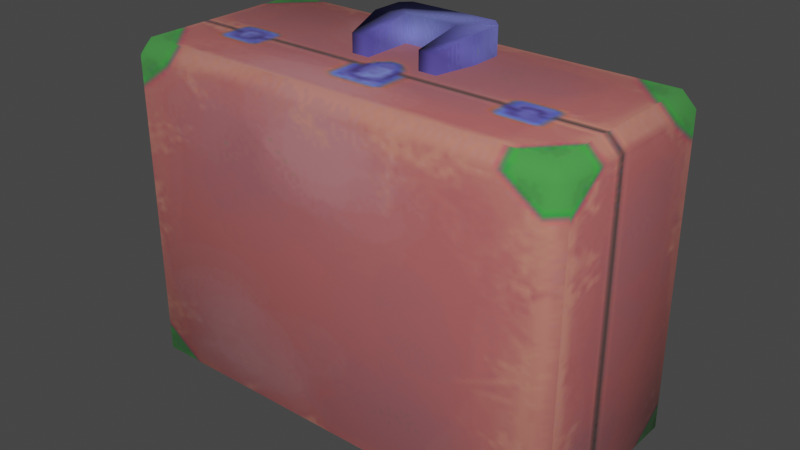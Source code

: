 # Source: luggage_suitcase.blend  (saved by Blender 3.4.6; exported with 4.5.12 LTS)
import bpy
from mathutils import Matrix  # noqa: F401  (used for matrix-valued properties, if any)

bpy.ops.wm.read_factory_settings(use_empty=True)
scene = bpy.context.scene
scene.name = 'Scene'

# ---- collections
col_collection = bpy.data.collections.new('Collection'); scene.collection.children.link(col_collection)

# ---- images (referenced by path relative to the original .blend; pixels are not part of the script)
import os
ASSET_DIR = os.environ.get("B2B_ASSET_DIR", "")  # directory of the original .blend (textures are referenced by path, not embedded)
HERE = os.path.dirname(os.path.abspath(__file__))  # packed textures are extracted next to this script under _unpacked/

def load_image(name, relpath, width, height, colorspace="sRGB"):
    """Load a texture the original file referenced (path relative to the .blend, or extracted next to this script)."""
    p = next((c for c in (os.path.join(HERE, relpath), os.path.join(ASSET_DIR, relpath)) if relpath and os.path.exists(c)), "")
    if p:
        img = bpy.data.images.load(p, check_existing=True)
        img.name = name
    else:  # same state as the original file: an image datablock whose file is absent (Cycles renders it pink)
        img = bpy.data.images.new(name, width, height)
        img.source = "FILE"
        img.filepath = "//" + (relpath or name)
    img.colorspace_settings.name = colorspace
    return img
img_image_0 = load_image('Image_0', '_unpacked/Image_0.43d5c3c7.png', 256, 128, 'sRGB')

# ---- materials (node trees are filled in below, after node groups)
mat_luggage_recolor_01 = bpy.data.materials.new('luggage_recolor_01')
mat_luggage_recolor_01.use_backface_culling = True
mat_luggage_recolor_01.use_transparent_shadow = False

# ---- material node trees
mat_luggage_recolor_01.use_nodes = True; mat_luggage_recolor_01.node_tree.nodes.clear()
_N = mat_luggage_recolor_01.node_tree.nodes; _L = mat_luggage_recolor_01.node_tree.links
n0 = _N.new('ShaderNodeBsdfPrincipled'); n0.name = 'Principled BSDF'; n0.location = (10, 300)
n0.distribution = 'GGX'
n0.subsurface_method = 'RANDOM_WALK_SKIN'
n0.inputs[2].default_value = 1.0
n0.inputs[27].default_value = (0.0, 0.0, 0.0, 1.0)
n0.inputs[28].default_value = 1.0
n1 = _N.new('ShaderNodeOutputMaterial'); n1.name = 'Material Output'; n1.location = (320, 270)
n2 = _N.new('ShaderNodeTexImage'); n2.name = 'Image Texture'; n2.location = (-440, 210)
n2.label = 'BASE COLOR'
n2.image = img_image_0
_L.new(n0.outputs[0], n1.inputs[0])
_L.new(n2.outputs[0], n0.inputs[0])
_L.new(n2.outputs[1], n0.inputs[4])
n1.is_active_output = True

# ---- world
world_world = bpy.data.worlds.new('World'); scene.world = world_world
world_world.use_nodes = True; world_world.node_tree.nodes.clear()
_N = world_world.node_tree.nodes; _L = world_world.node_tree.links
n0 = _N.new('ShaderNodeOutputWorld'); n0.name = 'World Output'; n0.location = (300, 300)
n1 = _N.new('ShaderNodeBackground'); n1.name = 'Background'; n1.location = (10, 300)
n1.inputs[0].default_value = (0.05088, 0.05088, 0.05088, 1.0)
_L.new(n1.outputs[0], n0.inputs[0])
n0.is_active_output = True
world_world.color = (0.05088, 0.05088, 0.05088)
world_world.use_sun_shadow = False
world_world.sun_shadow_jitter_overblur = 0.0

# ---- meshes
me_rsrc_world_prop_manor_luggage_suitcase_01_mesh_0 = bpy.data.meshes.new('rsrc.world.prop.manor.luggage_suitcase_01-Mesh[0]')
me_rsrc_world_prop_manor_luggage_suitcase_01_mesh_0.from_pydata([(-0.47, -0.74, 0.2), (0.47, -0.74, 0.2), (0.47, 0.0, 0.2), (-0.47, 0.0, -0.2), (0.1, -0.74, -0.02), (0.1, -0.78, -0.02), (-0.1, -0.78, -0.02), (-0.06, -0.78, -0.02), (-0.06, -0.8, 0.09), (0.06, -0.78, -0.02), (0.12, -0.72, 0.07), (0.12, -0.8, 0.07), (0.12, -0.72, 0.14), (0.1, -0.8, 0.16), (-0.1, -0.8, 0.16), (-0.12, -0.72, 0.14), (-0.12, -0.72, 0.07), (-0.12, -0.8, 0.07), (-0.1, -0.74, -0.02), (0.06, -0.72, 0.09), (-0.5, -0.71, 0.2), (-0.5, -0.03, -0.2), (0.5, -0.03, -0.2), (0.5, -0.03, 0.2), (0.5, -0.71, -0.2), (0.5, -0.71, 0.2), (0.47, -0.03, 0.23), (-0.47, 0.0, 0.2), (-0.47, -0.03, 0.23), (-0.5, -0.03, 0.2), (0.47, -0.71, 0.23), (-0.47, -0.71, 0.23), (-0.12, -0.8, 0.14), (0.12, -0.8, 0.14), (0.1, -0.72, 0.16), (-0.1, -0.72, 0.16), (-0.06, -0.72, 0.09), (-0.06, -0.74, -0.02), (0.06, -0.8, 0.09), (0.06, -0.74, -0.02), (0.47, -0.74, -0.2), (0.47, -0.71, -0.23), (-0.47, -0.74, -0.2), (0.47, -0.03, -0.23), (0.47, 0.0, -0.2), (-0.47, -0.71, -0.23), (-0.5, -0.71, -0.2), (-0.47, -0.03, -0.23)], [], [(0, 42, 40), (0, 40, 1), (2, 44, 3), (2, 3, 27), (6, 18, 37), (37, 7, 6), (9, 39, 4), (4, 5, 9), (6, 7, 8), (8, 17, 6), (8, 32, 17), (9, 5, 11), (11, 38, 9), (38, 11, 33), (5, 4, 10), (10, 11, 5), (11, 10, 12), (12, 33, 11), (13, 33, 12), (12, 34, 13), (14, 13, 34), (34, 35, 14), (32, 14, 35), (35, 15, 32), (32, 15, 16), (16, 17, 32), (17, 16, 18), (18, 6, 17), (4, 39, 19), (19, 10, 4), (19, 12, 10), (37, 18, 16), (16, 36, 37), (36, 16, 15), (0, 46, 42), (0, 20, 46), (20, 21, 46), (20, 29, 21), (29, 3, 21), (29, 27, 3), (22, 44, 2), (22, 2, 23), (24, 22, 23), (24, 23, 25), (40, 24, 25), (40, 25, 1), (25, 23, 26), (23, 2, 26), (26, 2, 27), (26, 27, 28), (28, 27, 29), (30, 26, 28), (25, 26, 30), (1, 25, 30), (30, 28, 31), (1, 30, 31), (31, 28, 29), (1, 31, 0), (0, 31, 20), (31, 29, 20), (32, 8, 14), (13, 14, 8), (8, 38, 13), (33, 13, 38), (12, 19, 34), (35, 34, 19), (19, 36, 35), (15, 35, 36), (36, 7, 37), (36, 8, 7), (36, 38, 8), (36, 19, 38), (38, 19, 39), (38, 39, 9), (40, 41, 24), (41, 22, 24), (42, 41, 40), (41, 43, 22), (43, 44, 22), (42, 45, 41), (45, 43, 41), (42, 46, 45), (45, 47, 43), (46, 47, 45), (47, 44, 43), (46, 21, 47), (21, 3, 47), (47, 3, 44)])
me_rsrc_world_prop_manor_luggage_suitcase_01_mesh_0.polygons.foreach_set('use_smooth', [True] * 88)
_uv = me_rsrc_world_prop_manor_luggage_suitcase_01_mesh_0.uv_layers.new(name='UVMap')
_uv.uv.foreach_set('vector', [0.6045, 1.0, 0.6045, 0.51, 0.9988, 0.51, 0.6045, 1.0, 0.9988, 0.51, 0.9988, 1.0, 0.9988, 0.49, 0.9988, 0.0, 0.6045, 0.0, 0.9988, 0.49, 0.6045, 0.0, 0.6045, 0.49, 0.04128, 0.971, 0.005277, 0.971, 0.005277, 0.935, 0.005277, 0.935, 0.04128, 0.935, 0.04128, 0.971, 0.5786, 0.9683, 0.5426, 0.9683, 0.5426, 0.9323, 0.5426, 0.9323, 0.5786, 0.9323, 0.5786, 0.9683, 0.04094, 0.9721, 0.04094, 0.9272, 0.1658, 0.9272, 0.1658, 0.9272, 0.1434, 0.9945, 0.04094, 0.9721, 0.1658, 0.9272, 0.2217, 0.9945, 0.1434, 0.9945, 0.5411, 0.9272, 0.5411, 0.9721, 0.4386, 0.9946, 0.4386, 0.9946, 0.4163, 0.9272, 0.5411, 0.9272, 0.4163, 0.9272, 0.4386, 0.9946, 0.3603, 0.9946, 0.04272, 0.9613, 0.04272, 0.9318, 0.1229, 0.917, 0.1229, 0.917, 0.1229, 0.9761, 0.04272, 0.9613, 0.1229, 0.9761, 0.1229, 0.917, 0.1852, 0.917, 0.1852, 0.917, 0.1852, 0.9761, 0.1229, 0.9761, 0.203, 0.9761, 0.1852, 0.9761, 0.1852, 0.917, 0.1852, 0.917, 0.203, 0.917, 0.203, 0.9761, 0.3811, 0.9761, 0.203, 0.9761, 0.203, 0.917, 0.203, 0.917, 0.3811, 0.917, 0.3811, 0.9761, 0.3989, 0.9761, 0.3811, 0.9761, 0.3811, 0.917, 0.3811, 0.917, 0.3989, 0.917, 0.3989, 0.9761, 0.3989, 0.9761, 0.3989, 0.917, 0.4612, 0.917, 0.4612, 0.917, 0.4612, 0.9761, 0.3989, 0.9761, 0.4612, 0.9761, 0.4612, 0.917, 0.5413, 0.9318, 0.5413, 0.9318, 0.5413, 0.9613, 0.4612, 0.9761, 0.04094, 0.9721, 0.04094, 0.9272, 0.1658, 0.9272, 0.1658, 0.9272, 0.1434, 0.9945, 0.04094, 0.9721, 0.1658, 0.9272, 0.2217, 0.9945, 0.1434, 0.9945, 0.5411, 0.9272, 0.5411, 0.9721, 0.4386, 0.9946, 0.4386, 0.9946, 0.4163, 0.9272, 0.5411, 0.9272, 0.4163, 0.9272, 0.4386, 0.9946, 0.3603, 0.9946, 0.42, 0.881, 0.5877, 0.8453, 0.5877, 0.881, 0.42, 0.881, 0.42, 0.8453, 0.5877, 0.8453, 0.42, 0.8453, 0.5877, 0.0358, 0.5877, 0.8453, 0.42, 0.8453, 0.42, 0.0358, 0.5877, 0.0358, 0.42, 0.0358, 0.5877, 8.219e-05, 0.5877, 0.0358, 0.42, 0.0358, 0.42, 8.219e-05, 0.5877, 8.219e-05, 0.5877, 0.0358, 0.5877, 8.219e-05, 0.42, 8.219e-05, 0.5877, 0.0358, 0.42, 8.219e-05, 0.42, 0.0358, 0.5877, 0.8453, 0.5877, 0.0358, 0.42, 0.0358, 0.5877, 0.8453, 0.42, 0.0358, 0.42, 0.8453, 0.5877, 0.881, 0.5877, 0.8453, 0.42, 0.8453, 0.5877, 0.881, 0.42, 0.8453, 0.42, 0.881, 0.42, 0.8453, 0.42, 0.0358, 0.4074, 0.0358, 0.42, 0.0358, 0.4074, 8.219e-05, 0.4074, 0.0358, 0.4074, 0.0358, 0.4074, 8.219e-05, 0.01311, 8.219e-05, 0.4074, 0.0358, 0.01311, 8.219e-05, 0.01311, 0.0358, 0.01311, 0.0358, 0.01311, 8.219e-05, 0.0005236, 0.0358, 0.4074, 0.8453, 0.4074, 0.0358, 0.01311, 0.0358, 0.42, 0.8453, 0.4074, 0.0358, 0.4074, 0.8453, 0.4074, 0.881, 0.42, 0.8453, 0.4074, 0.8453, 0.4074, 0.8453, 0.01311, 0.0358, 0.01311, 0.8453, 0.4074, 0.881, 0.4074, 0.8453, 0.01311, 0.8453, 0.01311, 0.8453, 0.01311, 0.0358, 0.0005236, 0.0358, 0.4074, 0.881, 0.01311, 0.8453, 0.01311, 0.881, 0.01311, 0.881, 0.01311, 0.8453, 0.0005236, 0.8453, 0.01311, 0.8453, 0.0005236, 0.0358, 0.0005236, 0.8453, 0.1629, 0.9729, 0.2302, 0.917, 0.1853, 0.9953, 0.4098, 0.9953, 0.1853, 0.9953, 0.2302, 0.917, 0.2302, 0.917, 0.3649, 0.917, 0.4098, 0.9953, 0.4322, 0.9729, 0.4098, 0.9953, 0.3649, 0.917, 0.1629, 0.9729, 0.2302, 0.917, 0.1853, 0.9953, 0.4098, 0.9953, 0.1853, 0.9953, 0.2302, 0.917, 0.2302, 0.917, 0.3649, 0.917, 0.4098, 0.9953, 0.4322, 0.9729, 0.4098, 0.9953, 0.3649, 0.917, 0.204, 0.917, 0.04271, 0.9613, 0.04271, 0.9318, 0.204, 0.917, 0.204, 0.9761, 0.04271, 0.9613, 0.204, 0.917, 0.38, 0.9761, 0.204, 0.9761, 0.204, 0.917, 0.38, 0.917, 0.38, 0.9761, 0.38, 0.9761, 0.38, 0.917, 0.5414, 0.9318, 0.38, 0.9761, 0.5414, 0.9318, 0.5414, 0.9613, 0.4074, 0.881, 0.4074, 0.8453, 0.42, 0.8453, 0.4074, 0.8453, 0.42, 0.0358, 0.42, 0.8453, 0.01311, 0.881, 0.4074, 0.8453, 0.4074, 0.881, 0.4074, 0.8453, 0.4074, 0.0358, 0.42, 0.0358, 0.4074, 0.0358, 0.4074, 8.219e-05, 0.42, 0.0358, 0.01311, 0.881, 0.01311, 0.8453, 0.4074, 0.8453, 0.01311, 0.8453, 0.4074, 0.0358, 0.4074, 0.8453, 0.01311, 0.881, 0.0005236, 0.8453, 0.01311, 0.8453, 0.01311, 0.8453, 0.01311, 0.0358, 0.4074, 0.0358, 0.0005236, 0.8453, 0.01311, 0.0358, 0.01311, 0.8453, 0.01311, 0.0358, 0.4074, 8.219e-05, 0.4074, 0.0358, 0.0005236, 0.8453, 0.0005236, 0.0358, 0.01311, 0.0358, 0.0005236, 0.0358, 0.01311, 8.219e-05, 0.01311, 0.0358, 0.01311, 0.0358, 0.01311, 8.219e-05, 0.4074, 8.219e-05])
me_rsrc_world_prop_manor_luggage_suitcase_01_mesh_0.materials.append(mat_luggage_recolor_01)
me_rsrc_world_prop_manor_luggage_suitcase_01_mesh_0.update()
me_rsrc_world_prop_manor_luggage_suitcase_01_mesh_0.normals_split_custom_set([tuple(v) for v in zip(*[iter([-0.3416, -0.8756, 0.3416, -0.3416, -0.8756, -0.3416, 0.3416, -0.8756, -0.3416, -0.3416, -0.8756, 0.3416, 0.3416, -0.8756, -0.3416, 0.3416, -0.8756, 0.3416, 0.3416, 0.8756, 0.3416, 0.3416, 0.8756, -0.3416, -0.3416, 0.8756, -0.3416, 0.3416, 0.8756, 0.3416, -0.3416, 0.8756, -0.3416, -0.3416, 0.8756, 0.3416, -0.6727, 0.1462, -0.7254, -0.6719, -0.09143, -0.7349, 0.7496, -0.15, -0.6447, 0.7496, -0.15, -0.6447, 0.7496, 0.1009, -0.6542, -0.6727, 0.1462, -0.7254, -0.7497, 0.15, -0.6446, -0.7496, -0.1009, -0.6542, 0.6727, -0.1462, -0.7253, 0.6727, -0.1462, -0.7253, 0.6719, 0.09143, -0.7349, -0.7497, 0.15, -0.6446, -0.6727, 0.1462, -0.7254, 0.7496, 0.1009, -0.6542, -0.1415, -0.9823, 0.1229, -0.1415, -0.9823, 0.1229, -0.9949, 0.0009086, -0.1011, -0.6727, 0.1462, -0.7254, -0.1415, -0.9823, 0.1229, -0.9214, 0.07391, 0.3816, -0.9949, 0.0009086, -0.1011, -0.7497, 0.15, -0.6446, 0.6719, 0.09143, -0.7349, -0.02621, -0.9938, -0.1076, -0.02621, -0.9938, -0.1076, -0.6313, -0.2847, -0.7214, -0.7497, 0.15, -0.6446, -0.6313, -0.2847, -0.7214, -0.02621, -0.9938, -0.1076, 0.09057, -0.9952, 0.03747, 0.6719, 0.09143, -0.7349, 0.6727, -0.1462, -0.7253, 0.9949, -0.000911, -0.1011, 0.9949, -0.000911, -0.1011, -0.02621, -0.9938, -0.1076, 0.6719, 0.09143, -0.7349, -0.02621, -0.9938, -0.1076, 0.9949, -0.000911, -0.1011, 0.9214, -0.07391, 0.3816, 0.9214, -0.07391, 0.3816, 0.09057, -0.9952, 0.03747, -0.02621, -0.9938, -0.1076, 0.03751, -0.9952, 0.09058, 0.09057, -0.9952, 0.03747, 0.9214, -0.07391, 0.3816, 0.9214, -0.07391, 0.3816, 0.3812, -0.08795, 0.9203, 0.03751, -0.9952, 0.09058, -0.3811, 0.08795, 0.9203, 0.03751, -0.9952, 0.09058, 0.3812, -0.08795, 0.9203, 0.3812, -0.08795, 0.9203, -0.03783, 0.9952, 0.09044, -0.3811, 0.08795, 0.9203, -0.9214, 0.07391, 0.3816, -0.3811, 0.08795, 0.9203, -0.03783, 0.9952, 0.09044, -0.03783, 0.9952, 0.09044, -0.09063, 0.9952, 0.03732, -0.9214, 0.07391, 0.3816, -0.9214, 0.07391, 0.3816, -0.09063, 0.9952, 0.03732, 0.0262, 0.9938, -0.1076, 0.0262, 0.9938, -0.1076, -0.9949, 0.0009086, -0.1011, -0.9214, 0.07391, 0.3816, -0.9949, 0.0009086, -0.1011, 0.0262, 0.9938, -0.1076, -0.6719, -0.09143, -0.7349, -0.6719, -0.09143, -0.7349, -0.6727, 0.1462, -0.7254, -0.9949, 0.0009086, -0.1011, 0.6727, -0.1462, -0.7253, -0.7496, -0.1009, -0.6542, 0.1415, 0.9823, 0.1229, 0.1415, 0.9823, 0.1229, 0.9949, -0.000911, -0.1011, 0.6727, -0.1462, -0.7253, 0.1415, 0.9823, 0.1229, 0.9214, -0.07391, 0.3816, 0.9949, -0.000911, -0.1011, 0.7496, -0.15, -0.6447, -0.6719, -0.09143, -0.7349, 0.0262, 0.9938, -0.1076, 0.0262, 0.9938, -0.1076, 0.6313, 0.2847, -0.7214, 0.7496, -0.15, -0.6447, 0.6313, 0.2847, -0.7214, 0.0262, 0.9938, -0.1076, -0.09063, 0.9952, 0.03732, -0.3416, -0.8756, 0.3416, -0.8756, -0.3416, -0.3416, -0.3416, -0.8756, -0.3416, -0.3416, -0.8756, 0.3416, -0.8756, -0.3416, 0.3416, -0.8756, -0.3416, -0.3416, -0.8756, -0.3416, 0.3416, -0.8756, 0.3416, -0.3416, -0.8756, -0.3416, -0.3416, -0.8756, -0.3416, 0.3416, -0.8756, 0.3416, 0.3416, -0.8756, 0.3416, -0.3416, -0.8756, 0.3416, 0.3416, -0.3416, 0.8756, -0.3416, -0.8756, 0.3416, -0.3416, -0.8756, 0.3416, 0.3416, -0.3416, 0.8756, 0.3416, -0.3416, 0.8756, -0.3416, 0.8756, 0.3416, -0.3416, 0.3416, 0.8756, -0.3416, 0.3416, 0.8756, 0.3416, 0.8756, 0.3416, -0.3416, 0.3416, 0.8756, 0.3416, 0.8756, 0.3416, 0.3416, 0.8756, -0.3416, -0.3416, 0.8756, 0.3416, -0.3416, 0.8756, 0.3416, 0.3416, 0.8756, -0.3416, -0.3416, 0.8756, 0.3416, 0.3416, 0.8756, -0.3416, 0.3416, 0.3416, -0.8756, -0.3416, 0.8756, -0.3416, -0.3416, 0.8756, -0.3416, 0.3416, 0.3416, -0.8756, -0.3416, 0.8756, -0.3416, 0.3416, 0.3416, -0.8756, 0.3416, 0.8756, -0.3416, 0.3416, 0.8756, 0.3416, 0.3416, 0.3416, 0.3416, 0.8756, 0.8756, 0.3416, 0.3416, 0.3416, 0.8756, 0.3416, 0.3416, 0.3416, 0.8756, 0.3416, 0.3416, 0.8756, 0.3416, 0.8756, 0.3416, -0.3416, 0.8756, 0.3416, 0.3416, 0.3416, 0.8756, -0.3416, 0.8756, 0.3416, -0.3416, 0.3416, 0.8756, -0.3416, 0.3416, 0.8756, -0.3416, 0.8756, 0.3416, -0.8756, 0.3416, 0.3416, 0.3416, -0.3416, 0.8756, 0.3416, 0.3416, 0.8756, -0.3416, 0.3416, 0.8756, 0.8756, -0.3416, 0.3416, 0.3416, 0.3416, 0.8756, 0.3416, -0.3416, 0.8756, 0.3416, -0.8756, 0.3416, 0.8756, -0.3416, 0.3416, 0.3416, -0.3416, 0.8756, 0.3416, -0.3416, 0.8756, -0.3416, 0.3416, 0.8756, -0.3416, -0.3416, 0.8756, 0.3416, -0.8756, 0.3416, 0.3416, -0.3416, 0.8756, -0.3416, -0.3416, 0.8756, -0.3416, -0.3416, 0.8756, -0.3416, 0.3416, 0.8756, -0.8756, 0.3416, 0.3416, 0.3416, -0.8756, 0.3416, -0.3416, -0.3416, 0.8756, -0.3416, -0.8756, 0.3416, -0.3416, -0.8756, 0.3416, -0.3416, -0.3416, 0.8756, -0.8756, -0.3416, 0.3416, -0.3416, -0.3416, 0.8756, -0.8756, 0.3416, 0.3416, -0.8756, -0.3416, 0.3416, -0.9214, 0.07391, 0.3816, -0.1415, -0.9823, 0.1229, -0.3811, 0.08795, 0.9203, 0.03751, -0.9952, 0.09058, -0.3811, 0.08795, 0.9203, -0.1415, -0.9823, 0.1229, -0.1415, -0.9823, 0.1229, -0.6313, -0.2847, -0.7214, 0.03751, -0.9952, 0.09058, 0.09057, -0.9952, 0.03747, 0.03751, -0.9952, 0.09058, -0.6313, -0.2847, -0.7214, 0.9214, -0.07391, 0.3816, 0.1415, 0.9823, 0.1229, 0.3812, -0.08795, 0.9203, -0.03783, 0.9952, 0.09044, 0.3812, -0.08795, 0.9203, 0.1415, 0.9823, 0.1229, 0.1415, 0.9823, 0.1229, 0.6313, 0.2847, -0.7214, -0.03783, 0.9952, 0.09044, -0.09063, 0.9952, 0.03732, -0.03783, 0.9952, 0.09044, 0.6313, 0.2847, -0.7214, 0.6313, 0.2847, -0.7214, 0.7496, 0.1009, -0.6542, 0.7496, -0.15, -0.6447, 0.6313, 0.2847, -0.7214, -0.1415, -0.9823, 0.1229, 0.7496, 0.1009, -0.6542, 0.6313, 0.2847, -0.7214, -0.6313, -0.2847, -0.7214, -0.1415, -0.9823, 0.1229, 0.6313, 0.2847, -0.7214, 0.1415, 0.9823, 0.1229, -0.6313, -0.2847, -0.7214, -0.6313, -0.2847, -0.7214, 0.1415, 0.9823, 0.1229, -0.7496, -0.1009, -0.6542, -0.6313, -0.2847, -0.7214, -0.7496, -0.1009, -0.6542, -0.7497, 0.15, -0.6446, 0.3416, -0.8756, -0.3416, 0.3416, -0.3416, -0.8756, 0.8756, -0.3416, -0.3416, 0.3416, -0.3416, -0.8756, 0.8756, 0.3416, -0.3416, 0.8756, -0.3416, -0.3416, -0.3416, -0.8756, -0.3416, 0.3416, -0.3416, -0.8756, 0.3416, -0.8756, -0.3416, 0.3416, -0.3416, -0.8756, 0.3416, 0.3416, -0.8756, 0.8756, 0.3416, -0.3416, 0.3416, 0.3416, -0.8756, 0.3416, 0.8756, -0.3416, 0.8756, 0.3416, -0.3416, -0.3416, -0.8756, -0.3416, -0.3416, -0.3416, -0.8756, 0.3416, -0.3416, -0.8756, -0.3416, -0.3416, -0.8756, 0.3416, 0.3416, -0.8756, 0.3416, -0.3416, -0.8756, -0.3416, -0.8756, -0.3416, -0.8756, -0.3416, -0.3416, -0.3416, -0.3416, -0.8756, -0.3416, -0.3416, -0.8756, -0.3416, 0.3416, -0.8756, 0.3416, 0.3416, -0.8756, -0.8756, -0.3416, -0.3416, -0.3416, 0.3416, -0.8756, -0.3416, -0.3416, -0.8756, -0.3416, 0.3416, -0.8756, 0.3416, 0.8756, -0.3416, 0.3416, 0.3416, -0.8756, -0.8756, -0.3416, -0.3416, -0.8756, 0.3416, -0.3416, -0.3416, 0.3416, -0.8756, -0.8756, 0.3416, -0.3416, -0.3416, 0.8756, -0.3416, -0.3416, 0.3416, -0.8756, -0.3416, 0.3416, -0.8756, -0.3416, 0.8756, -0.3416, 0.3416, 0.8756, -0.3416])] * 3)])

# ---- objects
ob_manor_luggage_suitcase_01_mesh_0 = bpy.data.objects.new('manor.luggage_suitcase_01-Mesh[0]', me_rsrc_world_prop_manor_luggage_suitcase_01_mesh_0)

# ---- transforms, parenting, visibility, modifiers, constraints
ob_manor_luggage_suitcase_01_mesh_0.location = (0.0, 0.0, 0.0)
ob_manor_luggage_suitcase_01_mesh_0.rotation_mode = 'QUATERNION'
ob_manor_luggage_suitcase_01_mesh_0.rotation_quaternion = (0.7071, -0.7071, -1.57e-16, -9.358e-24)

# ---- collection membership
scene.collection.objects.link(ob_manor_luggage_suitcase_01_mesh_0)

# ---- scene / render settings (as saved in the file)
scene.frame_start = 1; scene.frame_end = 250; scene.frame_set(1)
scene.render.engine = 'BLENDER_EEVEE_NEXT'
scene.cycles.sampling_pattern = 'TABULATED_SOBOL'
scene.cycles.use_light_tree = False
scene.view_settings.view_transform = 'Filmic'
bpy.context.view_layer.update()

# ---- added for rendering (the .blend has no active camera and no usable light): camera, sun
cam_auto = bpy.data.cameras.new('AutoCamera')
cam_auto.lens = 50.0
cam_auto.sensor_width = 36.0
cam_auto.clip_end = 1000.0
ob_auto_camera = bpy.data.objects.new('AutoCamera', cam_auto)
scene.collection.objects.link(ob_auto_camera)
ob_auto_camera.location = (1.25899, -1.51078, 1.40719)
ob_auto_camera.rotation_euler = (1.09748, -7.21219e-08, 0.694738)
scene.camera = ob_auto_camera
light_auto_sun = bpy.data.lights.new('AutoSun', 'SUN')
light_auto_sun.energy = 3.0
light_auto_sun.angle = 0.0523599
ob_auto_sun = bpy.data.objects.new('AutoSun', light_auto_sun)
scene.collection.objects.link(ob_auto_sun)
ob_auto_sun.rotation_euler = (0.872665, 0.174533, 0.523599)
bpy.context.view_layer.update()
